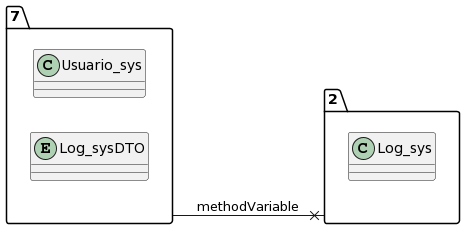

The diagram above was rendered by PlantUML. Its source (embedded in the PNG):
@startuml
allow_mixing
left to right direction
package "7"{
class Usuario_sys
entity Log_sysDTO

}
package "2"{
class Log_sys

}
"7" --x "2":methodVariable
@enduml